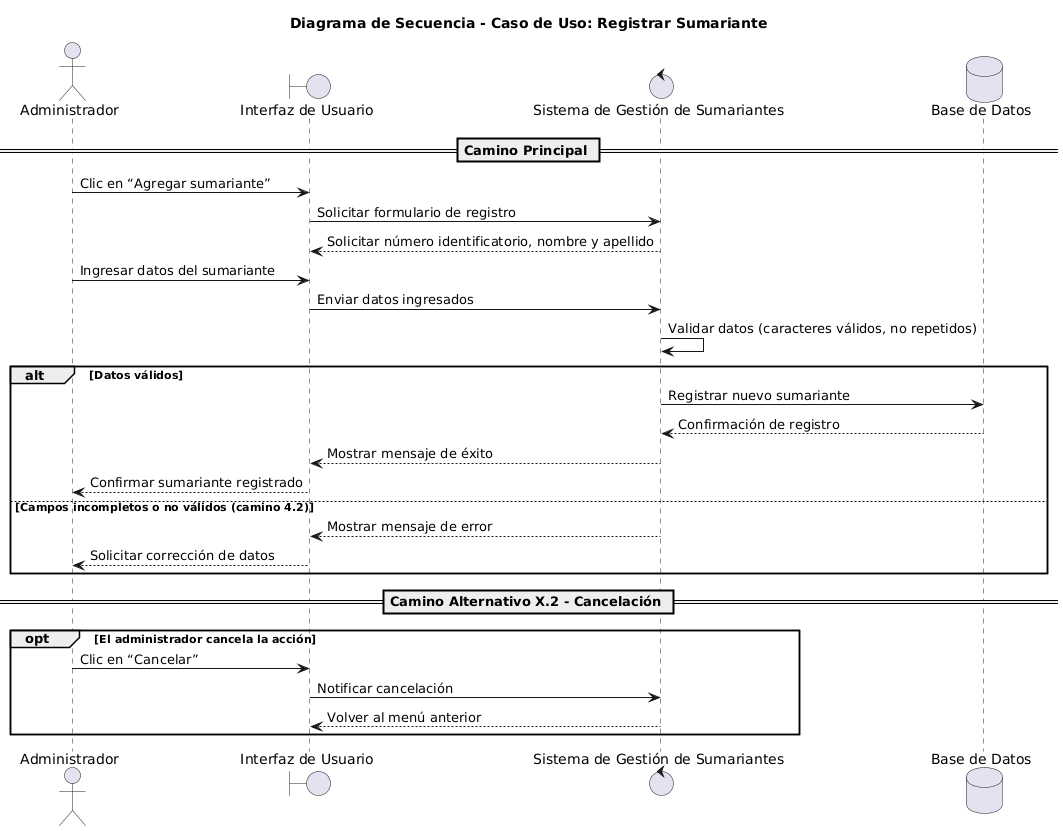

The diagram above was rendered by PlantUML. Its source (embedded in the PNG):
@startuml
actor Administrador as admin
boundary "Interfaz de Usuario" as ui
control "Sistema de Gestión de Sumariantes" as sistema
database "Base de Datos" as db

title Diagrama de Secuencia - Caso de Uso: Registrar Sumariante

== Camino Principal ==
admin -> ui: Clic en “Agregar sumariante”
ui -> sistema: Solicitar formulario de registro
sistema --> ui: Solicitar número identificatorio, nombre y apellido

admin -> ui: Ingresar datos del sumariante
ui -> sistema: Enviar datos ingresados

sistema -> sistema: Validar datos (caracteres válidos, no repetidos)
alt Datos válidos
    sistema -> db: Registrar nuevo sumariante
    db --> sistema: Confirmación de registro
    sistema --> ui: Mostrar mensaje de éxito
    ui --> admin: Confirmar sumariante registrado
else Campos incompletos o no válidos (camino 4.2)
    sistema --> ui: Mostrar mensaje de error
    ui --> admin: Solicitar corrección de datos
end

== Camino Alternativo X.2 - Cancelación ==
opt El administrador cancela la acción
    admin -> ui: Clic en “Cancelar”
    ui -> sistema: Notificar cancelación
    sistema --> ui: Volver al menú anterior
end
@enduml